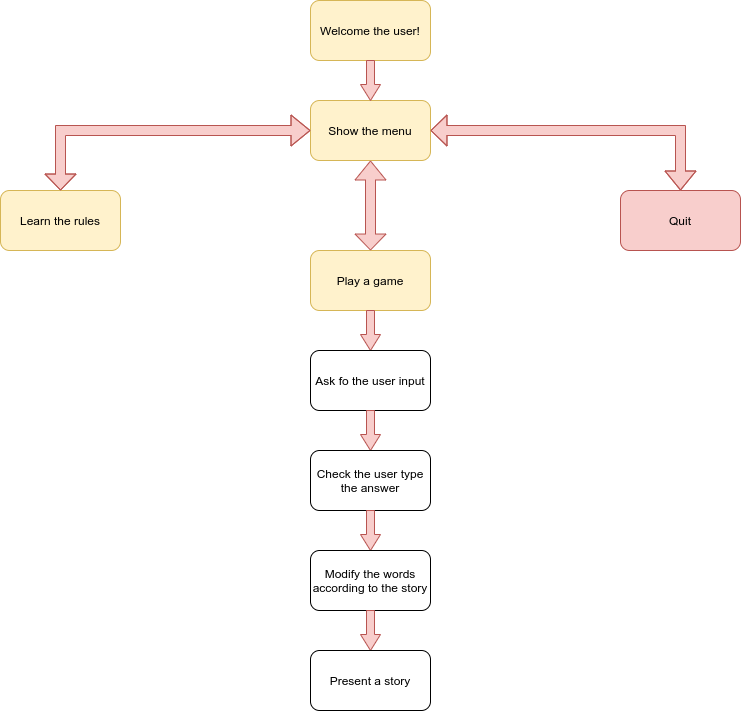

The diagram above was exported from draw.io. Its source (the exported page's mxGraphModel, read from the mxfile embedded in the PNG):
<mxGraphModel dx="1102" dy="1000" grid="1" gridSize="10" guides="1" tooltips="1" connect="1" arrows="1" fold="1" page="1" pageScale="1" pageWidth="850" pageHeight="1100" math="0" shadow="0">
  <root>
    <mxCell id="0" />
    <mxCell id="1" parent="0" />
    <mxCell id="r5v3rayuCoYVtsGcW4mV-1" value="Welcome the user!" style="rounded=1;whiteSpace=wrap;html=1;fillColor=#fff2cc;strokeColor=#d6b656;" vertex="1" parent="1">
      <mxGeometry x="380" y="10" width="120" height="60" as="geometry" />
    </mxCell>
    <mxCell id="r5v3rayuCoYVtsGcW4mV-2" value="Show the menu" style="rounded=1;whiteSpace=wrap;html=1;fillColor=#fff2cc;strokeColor=#d6b656;" vertex="1" parent="1">
      <mxGeometry x="380" y="110" width="120" height="60" as="geometry" />
    </mxCell>
    <mxCell id="r5v3rayuCoYVtsGcW4mV-3" value="Learn the rules" style="rounded=1;whiteSpace=wrap;html=1;fillColor=#fff2cc;strokeColor=#d6b656;" vertex="1" parent="1">
      <mxGeometry x="70" y="200" width="120" height="60" as="geometry" />
    </mxCell>
    <mxCell id="r5v3rayuCoYVtsGcW4mV-4" value="" style="shape=flexArrow;endArrow=classic;startArrow=classic;html=1;rounded=0;edgeStyle=orthogonalEdgeStyle;entryX=0;entryY=0.5;entryDx=0;entryDy=0;exitX=0.5;exitY=0;exitDx=0;exitDy=0;width=10;startSize=4.99;fillColor=#f8cecc;strokeColor=#b85450;" edge="1" parent="1" source="r5v3rayuCoYVtsGcW4mV-3" target="r5v3rayuCoYVtsGcW4mV-2">
      <mxGeometry width="100" height="100" relative="1" as="geometry">
        <mxPoint x="50" y="140" as="sourcePoint" />
        <mxPoint x="150" y="230" as="targetPoint" />
        <Array as="points">
          <mxPoint x="130" y="140" />
        </Array>
      </mxGeometry>
    </mxCell>
    <mxCell id="r5v3rayuCoYVtsGcW4mV-5" value="Play a game" style="rounded=1;whiteSpace=wrap;html=1;fillColor=#fff2cc;strokeColor=#d6b656;" vertex="1" parent="1">
      <mxGeometry x="380" y="260" width="120" height="60" as="geometry" />
    </mxCell>
    <mxCell id="r5v3rayuCoYVtsGcW4mV-6" value="Quit" style="rounded=1;whiteSpace=wrap;html=1;fillColor=#f8cecc;strokeColor=#b85450;" vertex="1" parent="1">
      <mxGeometry x="690" y="200" width="120" height="60" as="geometry" />
    </mxCell>
    <mxCell id="r5v3rayuCoYVtsGcW4mV-7" value="" style="shape=flexArrow;endArrow=classic;startArrow=classic;html=1;rounded=0;edgeStyle=orthogonalEdgeStyle;exitX=0.5;exitY=0;exitDx=0;exitDy=0;width=10;startSize=4.99;fillColor=#f8cecc;strokeColor=#b85450;" edge="1" parent="1" target="r5v3rayuCoYVtsGcW4mV-6">
      <mxGeometry width="100" height="100" relative="1" as="geometry">
        <mxPoint x="500" y="140" as="sourcePoint" />
        <mxPoint x="750" y="80" as="targetPoint" />
        <Array as="points" />
      </mxGeometry>
    </mxCell>
    <mxCell id="r5v3rayuCoYVtsGcW4mV-9" value="" style="shape=flexArrow;endArrow=classic;startArrow=classic;html=1;rounded=0;edgeStyle=orthogonalEdgeStyle;entryX=0.5;entryY=1;entryDx=0;entryDy=0;exitX=0.5;exitY=0;exitDx=0;exitDy=0;width=10;startSize=4.99;fillColor=#f8cecc;strokeColor=#b85450;" edge="1" parent="1" target="r5v3rayuCoYVtsGcW4mV-2">
      <mxGeometry width="100" height="100" relative="1" as="geometry">
        <mxPoint x="440" y="260" as="sourcePoint" />
        <mxPoint x="690" y="200" as="targetPoint" />
        <Array as="points" />
      </mxGeometry>
    </mxCell>
    <mxCell id="r5v3rayuCoYVtsGcW4mV-12" value="" style="shape=singleArrow;whiteSpace=wrap;html=1;arrowWidth=0.4;arrowSize=0.4;rotation=90;fillColor=#f8cecc;strokeColor=#b85450;" vertex="1" parent="1">
      <mxGeometry x="420" y="330" width="40" height="20" as="geometry" />
    </mxCell>
    <mxCell id="r5v3rayuCoYVtsGcW4mV-13" value="Ask fo the user input" style="rounded=1;whiteSpace=wrap;html=1;" vertex="1" parent="1">
      <mxGeometry x="380" y="360" width="120" height="60" as="geometry" />
    </mxCell>
    <mxCell id="r5v3rayuCoYVtsGcW4mV-14" value="" style="shape=singleArrow;whiteSpace=wrap;html=1;arrowWidth=0.4;arrowSize=0.4;rotation=90;fillColor=#f8cecc;strokeColor=#b85450;" vertex="1" parent="1">
      <mxGeometry x="420" y="430" width="40" height="20" as="geometry" />
    </mxCell>
    <mxCell id="r5v3rayuCoYVtsGcW4mV-15" value="Check the user type the answer" style="rounded=1;whiteSpace=wrap;html=1;" vertex="1" parent="1">
      <mxGeometry x="380" y="460" width="120" height="60" as="geometry" />
    </mxCell>
    <mxCell id="r5v3rayuCoYVtsGcW4mV-16" value="" style="shape=singleArrow;whiteSpace=wrap;html=1;arrowWidth=0.4;arrowSize=0.4;rotation=90;fillColor=#f8cecc;strokeColor=#b85450;" vertex="1" parent="1">
      <mxGeometry x="420" y="530" width="40" height="20" as="geometry" />
    </mxCell>
    <mxCell id="r5v3rayuCoYVtsGcW4mV-17" value="Modify the words according to the story" style="rounded=1;whiteSpace=wrap;html=1;" vertex="1" parent="1">
      <mxGeometry x="380" y="560" width="120" height="60" as="geometry" />
    </mxCell>
    <mxCell id="r5v3rayuCoYVtsGcW4mV-18" value="" style="shape=singleArrow;whiteSpace=wrap;html=1;arrowWidth=0.4;arrowSize=0.4;rotation=90;fillColor=#f8cecc;strokeColor=#b85450;" vertex="1" parent="1">
      <mxGeometry x="420" y="80" width="40" height="20" as="geometry" />
    </mxCell>
    <mxCell id="r5v3rayuCoYVtsGcW4mV-19" value="" style="shape=singleArrow;whiteSpace=wrap;html=1;arrowWidth=0.4;arrowSize=0.4;rotation=90;fillColor=#f8cecc;strokeColor=#b85450;" vertex="1" parent="1">
      <mxGeometry x="420" y="630" width="40" height="20" as="geometry" />
    </mxCell>
    <mxCell id="r5v3rayuCoYVtsGcW4mV-20" value="Present a story" style="rounded=1;whiteSpace=wrap;html=1;" vertex="1" parent="1">
      <mxGeometry x="380" y="660" width="120" height="60" as="geometry" />
    </mxCell>
  </root>
</mxGraphModel>